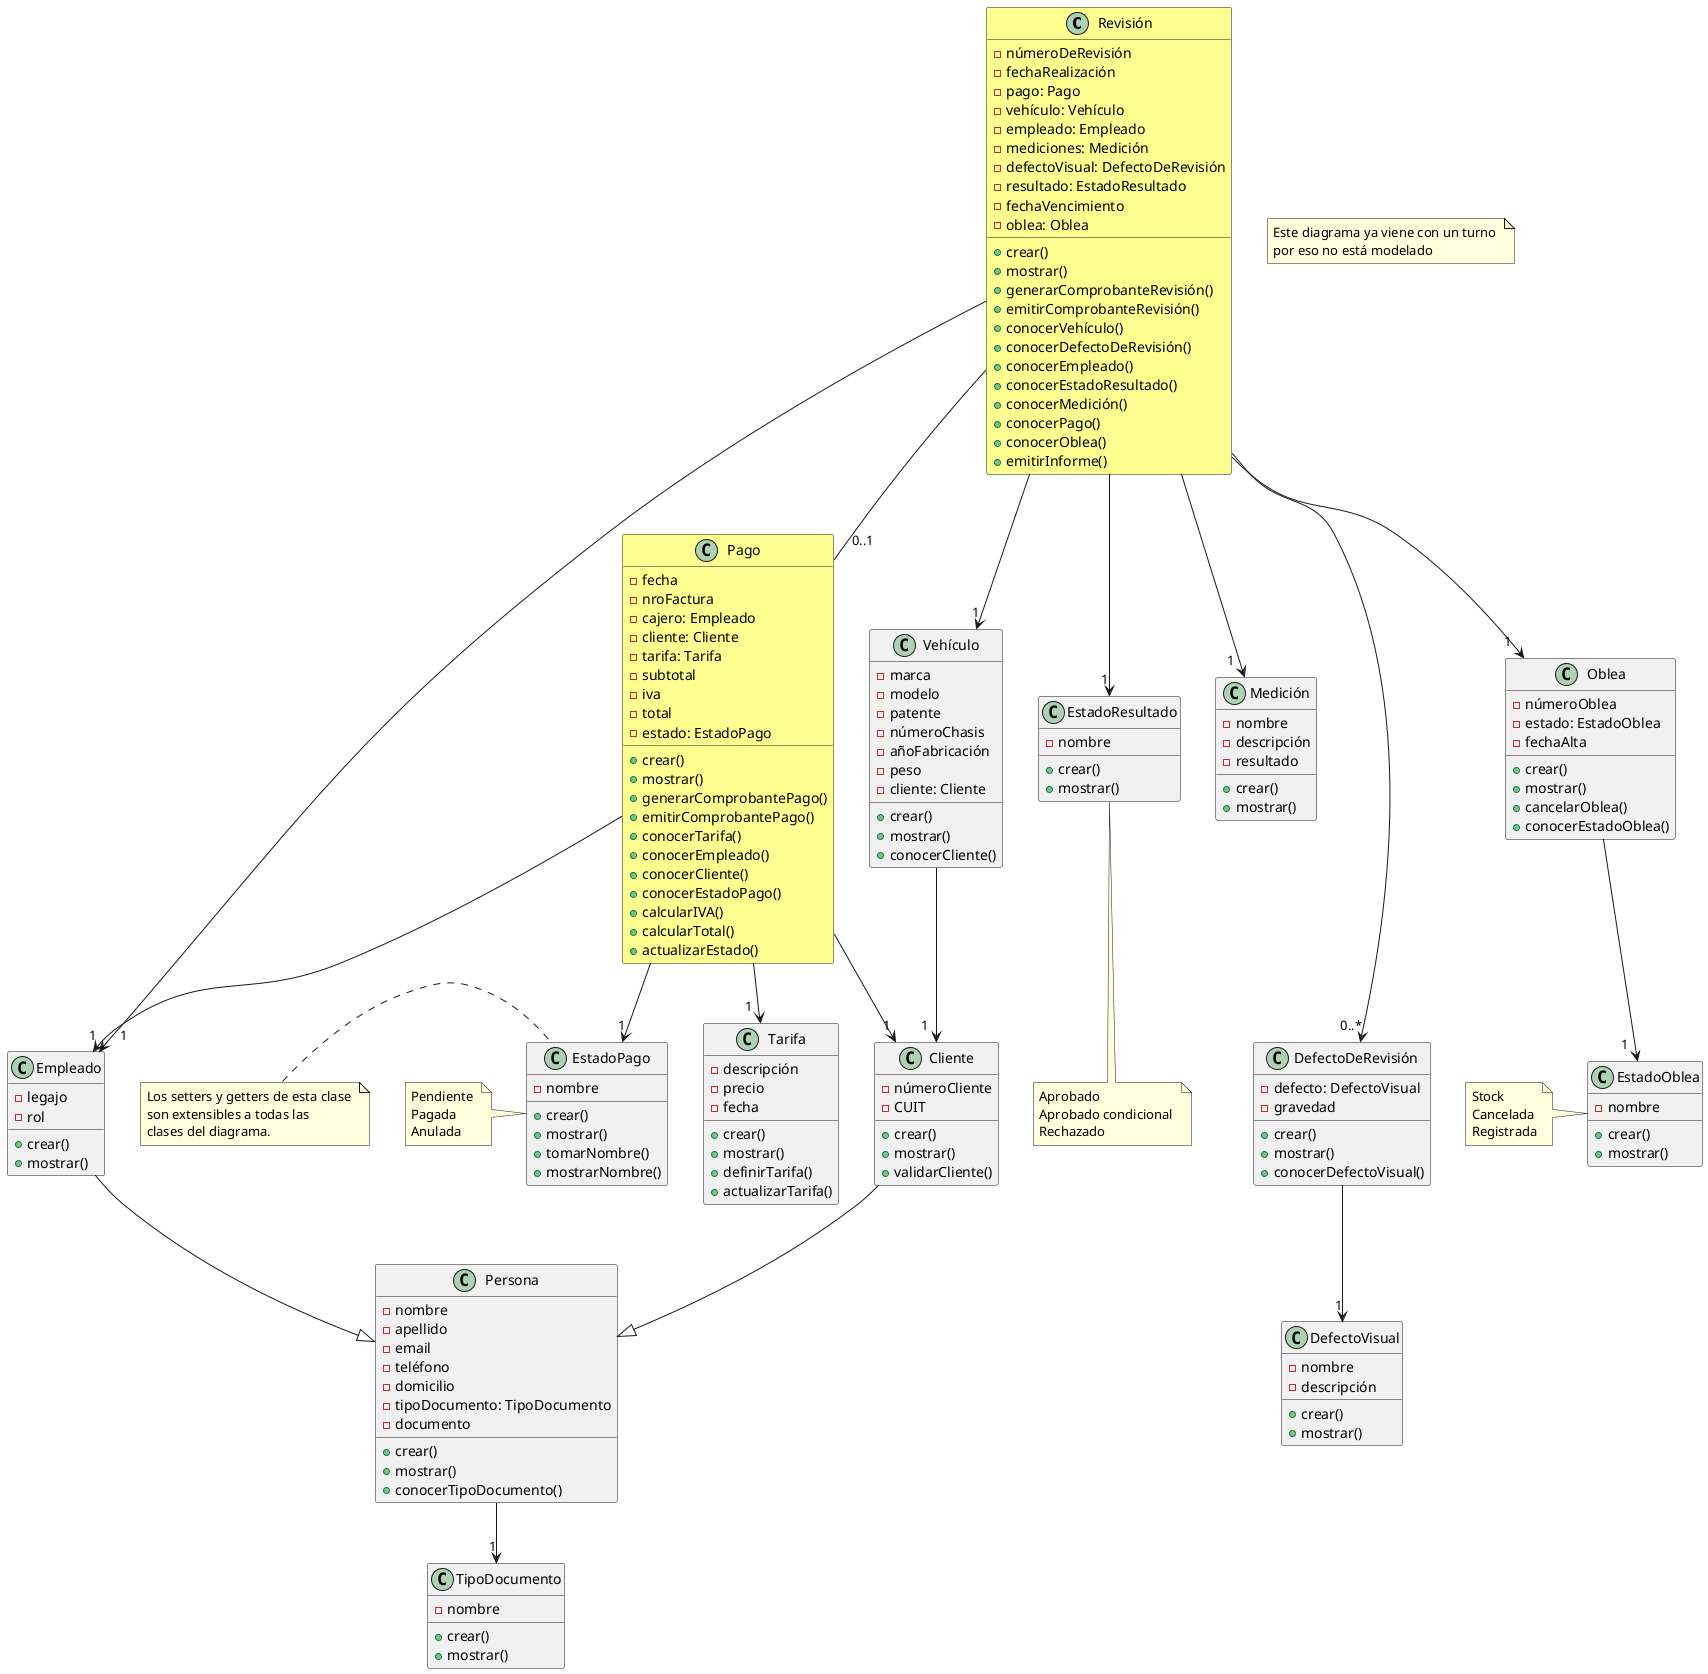

The diagram above was rendered by PlantUML. Its source (embedded in the PNG):
@startuml Diagrama_de_clases
scale 1
class Revisión #ffff91{
    - númeroDeRevisión
    - fechaRealización
    - pago: Pago
    - vehículo: Vehículo
    - empleado: Empleado
    - mediciones: Medición
    - defectoVisual: DefectoDeRevisión
    - resultado: EstadoResultado
    - fechaVencimiento
    - oblea: Oblea
    + crear()
    + mostrar()
    + generarComprobanteRevisión()
    + emitirComprobanteRevisión()
    + conocerVehículo()
    + conocerDefectoDeRevisión()
    + conocerEmpleado()
    + conocerEstadoResultado()
    + conocerMedición()
    + conocerPago()
    + conocerOblea()
    + emitirInforme()
}

class Pago #ffff91{
    - fecha
    - nroFactura
    - cajero: Empleado
    - cliente: Cliente
    - tarifa: Tarifa
    - subtotal
    - iva
    - total
    - estado: EstadoPago
    + crear()
    + mostrar()
    + generarComprobantePago()
    + emitirComprobantePago()
    + conocerTarifa()
    + conocerEmpleado()
    + conocerCliente()
    + conocerEstadoPago()
    + calcularIVA()
    + calcularTotal()
    + actualizarEstado()
}

class EstadoResultado{
    - nombre
    + crear()
    + mostrar()
}
note bottom of EstadoResultado: Aprobado \nAprobado condicional \nRechazado

class Medición{
    - nombre
    - descripción
    - resultado
    + crear()
    + mostrar()
}

class DefectoDeRevisión{
    - defecto: DefectoVisual
    - gravedad
    + crear()
    + mostrar()
    + conocerDefectoVisual()
}

class DefectoVisual{
    - nombre
    - descripción
    + crear()
    + mostrar()
}

class Vehículo{
    - marca
    - modelo
    - patente
    - númeroChasis
    - añoFabricación
    - peso
    - cliente: Cliente
    + crear()
    + mostrar()
    + conocerCliente()
}

class Empleado{
    - legajo
    - rol
    + crear()
    + mostrar()
}

class Persona{
    - nombre
    - apellido
    - email
    - teléfono
    - domicilio
    - tipoDocumento: TipoDocumento
    - documento
    + crear()
    + mostrar()
    + conocerTipoDocumento()
}

class TipoDocumento{
    - nombre
    + crear()
    + mostrar()
}

class Cliente{
    - númeroCliente
    - CUIT
    + crear()
    + mostrar()
    + validarCliente()
}

class EstadoPago{
    - nombre
    + crear()
    + mostrar()
    + tomarNombre()
    + mostrarNombre()
}

note left of EstadoPago: Los setters y getters de esta clase \nson extensibles a todas las \nclases del diagrama.
note left of EstadoPago: Pendiente \nPagada \nAnulada

class Tarifa{
    - descripción
    - precio
    - fecha
    + crear()
    + mostrar()
    + definirTarifa()
    + actualizarTarifa()
}

class Oblea{
    - númeroOblea
    - estado: EstadoOblea
    - fechaAlta
    + crear()
    + mostrar()
    + cancelarOblea()
    + conocerEstadoOblea()
}

class EstadoOblea{
    - nombre
    + crear()
    + mostrar()
}

note left of EstadoOblea: Stock \nCancelada \nRegistrada

note "Este diagrama ya viene con un turno \npor eso no está modelado" as N1

Revisión ---> "0..*" DefectoDeRevisión
Revisión --> "1  " Medición
Revisión --> "  1" EstadoResultado
Revisión -- "   0..1" Pago  
Revisión --> "    1" Empleado
Revisión --> "1" "Vehículo"
Revisión --> "1  " "Oblea"
DefectoDeRevisión --> "1" DefectoVisual
Pago --> "1  " Tarifa
Pago --> "      1" Empleado
Pago --> "1" EstadoPago
Pago --> "     1" Cliente
Vehículo --> "1  " Cliente
Cliente --|> Persona
Empleado --|>Persona 
Persona --> "1" TipoDocumento
Oblea --> "1  " EstadoOblea

@enduml